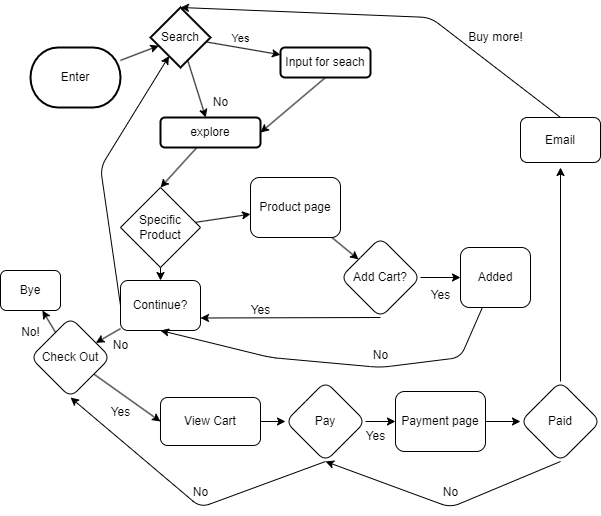

The diagram above was exported from draw.io. Its source (the exported page's mxGraphModel, read from the mxfile embedded in the PNG):
<mxGraphModel dx="897" dy="750" grid="1" gridSize="10" guides="1" tooltips="1" connect="1" arrows="1" fold="1" page="1" pageScale="1" pageWidth="850" pageHeight="1100" math="0" shadow="0">
  <root>
    <mxCell id="0" />
    <mxCell id="1" parent="0" />
    <mxCell id="4" value="" style="edgeStyle=none;html=1;" edge="1" parent="1" source="2" target="3">
      <mxGeometry relative="1" as="geometry" />
    </mxCell>
    <mxCell id="2" value="Enter" style="strokeWidth=2;html=1;shape=mxgraph.flowchart.terminator;whiteSpace=wrap;" vertex="1" parent="1">
      <mxGeometry x="110" y="50" width="90" height="60" as="geometry" />
    </mxCell>
    <mxCell id="6" value="" style="edgeStyle=none;html=1;" edge="1" parent="1" source="3" target="5">
      <mxGeometry relative="1" as="geometry" />
    </mxCell>
    <mxCell id="8" value="Yes" style="edgeLabel;html=1;align=center;verticalAlign=middle;resizable=0;points=[];" vertex="1" connectable="0" parent="6">
      <mxGeometry x="-0.075" y="-2" relative="1" as="geometry">
        <mxPoint y="-12" as="offset" />
      </mxGeometry>
    </mxCell>
    <mxCell id="12" value="" style="edgeStyle=none;html=1;" edge="1" parent="1" source="3" target="11">
      <mxGeometry relative="1" as="geometry" />
    </mxCell>
    <mxCell id="3" value="Search" style="rhombus;whiteSpace=wrap;html=1;strokeWidth=2;" vertex="1" parent="1">
      <mxGeometry x="230" y="10" width="60" height="60" as="geometry" />
    </mxCell>
    <mxCell id="18" value="" style="edgeStyle=none;html=1;entryX=1;entryY=0.5;entryDx=0;entryDy=0;exitX=0.5;exitY=1;exitDx=0;exitDy=0;" edge="1" parent="1" source="5" target="11">
      <mxGeometry relative="1" as="geometry">
        <mxPoint x="398" y="110" as="sourcePoint" />
        <mxPoint x="420" y="190" as="targetPoint" />
      </mxGeometry>
    </mxCell>
    <mxCell id="5" value="Input for seach" style="rounded=1;whiteSpace=wrap;html=1;strokeWidth=2;" vertex="1" parent="1">
      <mxGeometry x="360" y="50" width="90" height="30" as="geometry" />
    </mxCell>
    <mxCell id="20" value="" style="edgeStyle=none;html=1;entryX=0.5;entryY=0;entryDx=0;entryDy=0;" edge="1" parent="1" source="11" target="19">
      <mxGeometry relative="1" as="geometry" />
    </mxCell>
    <mxCell id="11" value="explore" style="rounded=1;whiteSpace=wrap;html=1;strokeWidth=2;" vertex="1" parent="1">
      <mxGeometry x="240" y="120" width="100" height="30" as="geometry" />
    </mxCell>
    <mxCell id="13" value="No" style="text;html=1;align=center;verticalAlign=middle;resizable=0;points=[];autosize=1;strokeColor=none;fillColor=none;" vertex="1" parent="1">
      <mxGeometry x="280" y="90" width="40" height="30" as="geometry" />
    </mxCell>
    <mxCell id="22" value="" style="edgeStyle=none;html=1;" edge="1" parent="1" source="19" target="21">
      <mxGeometry relative="1" as="geometry" />
    </mxCell>
    <mxCell id="25" value="" style="edgeStyle=none;html=1;exitX=0.5;exitY=1;exitDx=0;exitDy=0;" edge="1" parent="1" source="19" target="24">
      <mxGeometry relative="1" as="geometry" />
    </mxCell>
    <mxCell id="19" value="Specific Product" style="rhombus;whiteSpace=wrap;html=1;" vertex="1" parent="1">
      <mxGeometry x="200" y="190" width="80" height="80" as="geometry" />
    </mxCell>
    <mxCell id="31" value="" style="edgeStyle=none;html=1;" edge="1" parent="1" source="21" target="30">
      <mxGeometry relative="1" as="geometry" />
    </mxCell>
    <mxCell id="21" value="Product page" style="rounded=1;whiteSpace=wrap;html=1;" vertex="1" parent="1">
      <mxGeometry x="330" y="180" width="90" height="60" as="geometry" />
    </mxCell>
    <mxCell id="23" value="Yes" style="text;html=1;align=center;verticalAlign=middle;resizable=0;points=[];autosize=1;strokeColor=none;fillColor=none;" vertex="1" parent="1">
      <mxGeometry x="320" y="298" width="40" height="30" as="geometry" />
    </mxCell>
    <mxCell id="40" value="" style="edgeStyle=none;html=1;" edge="1" parent="1" source="24" target="39">
      <mxGeometry relative="1" as="geometry" />
    </mxCell>
    <mxCell id="53" style="edgeStyle=none;html=1;exitX=0;exitY=0.5;exitDx=0;exitDy=0;" edge="1" parent="1" source="24" target="3">
      <mxGeometry relative="1" as="geometry">
        <Array as="points">
          <mxPoint x="180" y="170" />
        </Array>
      </mxGeometry>
    </mxCell>
    <mxCell id="24" value="Continue?" style="rounded=1;whiteSpace=wrap;html=1;" vertex="1" parent="1">
      <mxGeometry x="200" y="283" width="80" height="50" as="geometry" />
    </mxCell>
    <mxCell id="26" value="No" style="text;html=1;align=center;verticalAlign=middle;resizable=0;points=[];autosize=1;strokeColor=none;fillColor=none;" vertex="1" parent="1">
      <mxGeometry x="180" y="333" width="40" height="30" as="geometry" />
    </mxCell>
    <mxCell id="29" value="Yes" style="text;html=1;align=center;verticalAlign=middle;resizable=0;points=[];autosize=1;strokeColor=none;fillColor=none;" vertex="1" parent="1">
      <mxGeometry x="180" y="400" width="40" height="30" as="geometry" />
    </mxCell>
    <mxCell id="34" value="" style="edgeStyle=none;html=1;" edge="1" parent="1" source="30" target="33">
      <mxGeometry relative="1" as="geometry" />
    </mxCell>
    <mxCell id="37" style="edgeStyle=none;html=1;entryX=1;entryY=0.75;entryDx=0;entryDy=0;exitX=0.5;exitY=1;exitDx=0;exitDy=0;" edge="1" parent="1" source="30" target="24">
      <mxGeometry relative="1" as="geometry">
        <mxPoint x="520" y="440" as="targetPoint" />
      </mxGeometry>
    </mxCell>
    <mxCell id="30" value="Add Cart?" style="rhombus;whiteSpace=wrap;html=1;rounded=1;" vertex="1" parent="1">
      <mxGeometry x="420" y="240" width="80" height="80" as="geometry" />
    </mxCell>
    <mxCell id="35" style="edgeStyle=none;html=1;entryX=0.5;entryY=1;entryDx=0;entryDy=0;" edge="1" parent="1" source="33" target="24">
      <mxGeometry relative="1" as="geometry">
        <mxPoint x="550" y="540" as="targetPoint" />
        <Array as="points">
          <mxPoint x="540" y="360" />
          <mxPoint x="460" y="370" />
          <mxPoint x="350" y="360" />
        </Array>
      </mxGeometry>
    </mxCell>
    <mxCell id="33" value="Added" style="whiteSpace=wrap;html=1;rounded=1;" vertex="1" parent="1">
      <mxGeometry x="540" y="250" width="70" height="60" as="geometry" />
    </mxCell>
    <mxCell id="36" value="Yes" style="text;html=1;align=center;verticalAlign=middle;resizable=0;points=[];autosize=1;strokeColor=none;fillColor=none;" vertex="1" parent="1">
      <mxGeometry x="500" y="283" width="40" height="30" as="geometry" />
    </mxCell>
    <mxCell id="38" value="No" style="text;html=1;align=center;verticalAlign=middle;resizable=0;points=[];autosize=1;strokeColor=none;fillColor=none;" vertex="1" parent="1">
      <mxGeometry x="440" y="343" width="40" height="30" as="geometry" />
    </mxCell>
    <mxCell id="43" value="" style="edgeStyle=none;html=1;" edge="1" parent="1" source="39" target="42">
      <mxGeometry relative="1" as="geometry" />
    </mxCell>
    <mxCell id="45" value="" style="edgeStyle=none;html=1;entryX=0;entryY=0.5;entryDx=0;entryDy=0;" edge="1" parent="1" source="39" target="47">
      <mxGeometry relative="1" as="geometry">
        <mxPoint x="240" y="520" as="targetPoint" />
        <Array as="points" />
      </mxGeometry>
    </mxCell>
    <mxCell id="39" value="Check Out" style="rhombus;whiteSpace=wrap;html=1;rounded=1;" vertex="1" parent="1">
      <mxGeometry x="110" y="320" width="80" height="80" as="geometry" />
    </mxCell>
    <mxCell id="41" value="No" style="text;html=1;align=center;verticalAlign=middle;resizable=0;points=[];autosize=1;strokeColor=none;fillColor=none;" vertex="1" parent="1">
      <mxGeometry x="260" y="480" width="40" height="30" as="geometry" />
    </mxCell>
    <mxCell id="42" value="Bye" style="whiteSpace=wrap;html=1;rounded=1;" vertex="1" parent="1">
      <mxGeometry x="80" y="273" width="60" height="40" as="geometry" />
    </mxCell>
    <mxCell id="44" value="No!" style="text;html=1;align=center;verticalAlign=middle;resizable=0;points=[];autosize=1;strokeColor=none;fillColor=none;" vertex="1" parent="1">
      <mxGeometry x="90" y="320" width="40" height="30" as="geometry" />
    </mxCell>
    <mxCell id="46" value="Yes" style="text;html=1;align=center;verticalAlign=middle;resizable=0;points=[];autosize=1;strokeColor=none;fillColor=none;" vertex="1" parent="1">
      <mxGeometry x="435" y="424" width="40" height="30" as="geometry" />
    </mxCell>
    <mxCell id="49" value="" style="edgeStyle=none;html=1;" edge="1" parent="1" source="47" target="48">
      <mxGeometry relative="1" as="geometry" />
    </mxCell>
    <mxCell id="47" value="View Cart" style="rounded=1;whiteSpace=wrap;html=1;" vertex="1" parent="1">
      <mxGeometry x="240" y="400" width="100" height="48" as="geometry" />
    </mxCell>
    <mxCell id="51" value="" style="edgeStyle=none;html=1;" edge="1" parent="1" source="48" target="50">
      <mxGeometry relative="1" as="geometry" />
    </mxCell>
    <mxCell id="54" style="edgeStyle=none;html=1;exitX=0.5;exitY=1;exitDx=0;exitDy=0;entryX=0.5;entryY=1;entryDx=0;entryDy=0;" edge="1" parent="1" source="48" target="39">
      <mxGeometry relative="1" as="geometry">
        <Array as="points">
          <mxPoint x="280" y="510" />
        </Array>
      </mxGeometry>
    </mxCell>
    <mxCell id="48" value="Pay" style="rhombus;whiteSpace=wrap;html=1;rounded=1;" vertex="1" parent="1">
      <mxGeometry x="365" y="384" width="80" height="80" as="geometry" />
    </mxCell>
    <mxCell id="56" value="" style="edgeStyle=none;html=1;" edge="1" parent="1" source="50" target="55">
      <mxGeometry relative="1" as="geometry" />
    </mxCell>
    <mxCell id="50" value="Payment page" style="whiteSpace=wrap;html=1;rounded=1;" vertex="1" parent="1">
      <mxGeometry x="475" y="394" width="90" height="60" as="geometry" />
    </mxCell>
    <mxCell id="57" style="edgeStyle=none;html=1;exitX=0.5;exitY=1;exitDx=0;exitDy=0;entryX=0.5;entryY=1;entryDx=0;entryDy=0;" edge="1" parent="1" source="55" target="48">
      <mxGeometry relative="1" as="geometry">
        <Array as="points">
          <mxPoint x="530" y="510" />
        </Array>
      </mxGeometry>
    </mxCell>
    <mxCell id="59" value="" style="edgeStyle=none;html=1;" edge="1" parent="1" source="55">
      <mxGeometry relative="1" as="geometry">
        <mxPoint x="640" y="170" as="targetPoint" />
      </mxGeometry>
    </mxCell>
    <mxCell id="55" value="Paid" style="rhombus;whiteSpace=wrap;html=1;rounded=1;" vertex="1" parent="1">
      <mxGeometry x="600" y="384" width="80" height="80" as="geometry" />
    </mxCell>
    <mxCell id="58" value="No" style="text;html=1;align=center;verticalAlign=middle;resizable=0;points=[];autosize=1;strokeColor=none;fillColor=none;" vertex="1" parent="1">
      <mxGeometry x="510" y="480" width="40" height="30" as="geometry" />
    </mxCell>
    <mxCell id="61" style="edgeStyle=none;html=1;exitX=0.5;exitY=0;exitDx=0;exitDy=0;entryX=0.5;entryY=0;entryDx=0;entryDy=0;" edge="1" parent="1" source="60" target="3">
      <mxGeometry relative="1" as="geometry">
        <Array as="points">
          <mxPoint x="510" y="20" />
        </Array>
      </mxGeometry>
    </mxCell>
    <mxCell id="60" value="Email" style="rounded=1;whiteSpace=wrap;html=1;" vertex="1" parent="1">
      <mxGeometry x="600" y="120" width="80" height="45" as="geometry" />
    </mxCell>
    <mxCell id="62" value="Buy more!" style="text;html=1;align=center;verticalAlign=middle;resizable=0;points=[];autosize=1;strokeColor=none;fillColor=none;" vertex="1" parent="1">
      <mxGeometry x="535" y="25" width="80" height="30" as="geometry" />
    </mxCell>
  </root>
</mxGraphModel>